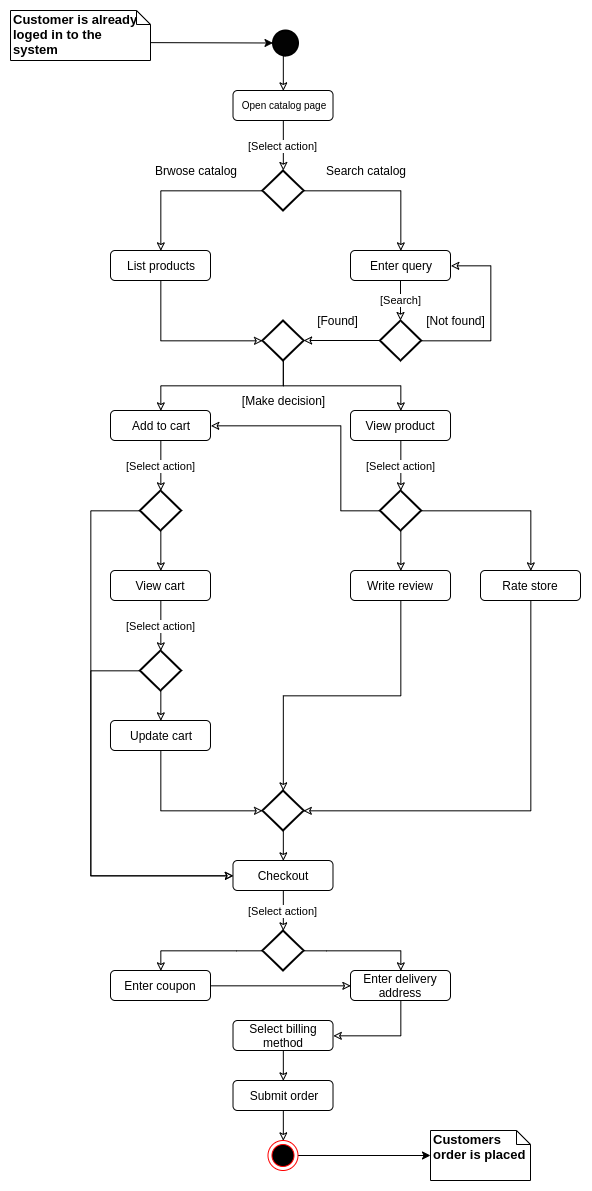

The diagram above was exported from draw.io. Its source (the exported page's mxGraphModel, read from the mxfile embedded in the PNG):
<mxGraphModel dx="888" dy="433" grid="1" gridSize="10" guides="1" tooltips="1" connect="1" arrows="1" fold="1" page="1" pageScale="1" pageWidth="850" pageHeight="1100" math="0" shadow="0">
  <root>
    <mxCell id="0" />
    <mxCell id="1" parent="0" />
    <mxCell id="Weh84QEgS94xCxWqe5aB-1" style="edgeStyle=none;rounded=0;orthogonalLoop=1;jettySize=auto;html=1;exitX=1;exitY=0.5;exitDx=0;exitDy=0;entryX=0;entryY=0.5;entryDx=0;entryDy=0;entryPerimeter=0;fontSize=9;" edge="1" parent="1" source="Weh84QEgS94xCxWqe5aB-2" target="Weh84QEgS94xCxWqe5aB-18">
      <mxGeometry relative="1" as="geometry" />
    </mxCell>
    <mxCell id="Weh84QEgS94xCxWqe5aB-2" value="" style="ellipse;html=1;shape=endState;fillColor=#000000;strokeColor=#ff0000;" vertex="1" parent="1">
      <mxGeometry x="397.49" y="1130" width="30" height="30" as="geometry" />
    </mxCell>
    <mxCell id="Weh84QEgS94xCxWqe5aB-3" style="edgeStyle=orthogonalEdgeStyle;rounded=0;orthogonalLoop=1;jettySize=auto;html=1;exitX=0.5;exitY=1;exitDx=0;exitDy=0;exitPerimeter=0;entryX=0.5;entryY=0;entryDx=0;entryDy=0;endArrow=classic;endFill=0;" edge="1" parent="1" source="Weh84QEgS94xCxWqe5aB-4" target="Weh84QEgS94xCxWqe5aB-8">
      <mxGeometry relative="1" as="geometry" />
    </mxCell>
    <mxCell id="Weh84QEgS94xCxWqe5aB-4" value="" style="strokeWidth=2;html=1;shape=mxgraph.flowchart.start_2;whiteSpace=wrap;fillColor=#030303;" vertex="1" parent="1">
      <mxGeometry x="402.5" y="20.000000000000004" width="25" height="25" as="geometry" />
    </mxCell>
    <mxCell id="Weh84QEgS94xCxWqe5aB-21" value="[Select action]" style="edgeStyle=orthogonalEdgeStyle;rounded=0;orthogonalLoop=1;jettySize=auto;html=1;exitX=0.5;exitY=1;exitDx=0;exitDy=0;endArrow=classic;endFill=0;" edge="1" parent="1" source="Weh84QEgS94xCxWqe5aB-8" target="Weh84QEgS94xCxWqe5aB-20">
      <mxGeometry relative="1" as="geometry" />
    </mxCell>
    <mxCell id="Weh84QEgS94xCxWqe5aB-8" value="Open catalog page" style="shape=rect;rounded=1;html=1;whiteSpace=wrap;align=center;fillColor=none;fontSize=10;" vertex="1" parent="1">
      <mxGeometry x="362.51" y="80" width="100" height="30" as="geometry" />
    </mxCell>
    <mxCell id="Weh84QEgS94xCxWqe5aB-16" style="rounded=0;orthogonalLoop=1;jettySize=auto;html=1;exitX=0;exitY=0;exitDx=100;exitDy=32;exitPerimeter=0;entryX=0;entryY=0.5;entryDx=0;entryDy=0;entryPerimeter=0;fontSize=13;" edge="1" parent="1" source="Weh84QEgS94xCxWqe5aB-17" target="Weh84QEgS94xCxWqe5aB-4">
      <mxGeometry relative="1" as="geometry" />
    </mxCell>
    <mxCell id="Weh84QEgS94xCxWqe5aB-17" value="&lt;b&gt;Customer is already loged in to the system&lt;/b&gt;" style="shape=note;whiteSpace=wrap;html=1;size=14;verticalAlign=top;align=left;spacingTop=-6;fontSize=13;" vertex="1" parent="1">
      <mxGeometry x="140" width="140" height="50" as="geometry" />
    </mxCell>
    <mxCell id="Weh84QEgS94xCxWqe5aB-18" value="&lt;b&gt;Customers order is placed&lt;/b&gt;" style="shape=note;whiteSpace=wrap;html=1;size=14;verticalAlign=top;align=left;spacingTop=-6;fontSize=13;" vertex="1" parent="1">
      <mxGeometry x="560" y="1120" width="100" height="50" as="geometry" />
    </mxCell>
    <mxCell id="Weh84QEgS94xCxWqe5aB-22" style="edgeStyle=orthogonalEdgeStyle;rounded=0;orthogonalLoop=1;jettySize=auto;html=1;exitX=0;exitY=0.5;exitDx=0;exitDy=0;exitPerimeter=0;entryX=0.5;entryY=0;entryDx=0;entryDy=0;endArrow=classic;endFill=0;" edge="1" parent="1" source="Weh84QEgS94xCxWqe5aB-20" target="Weh84QEgS94xCxWqe5aB-23">
      <mxGeometry relative="1" as="geometry">
        <mxPoint x="290" y="220" as="targetPoint" />
      </mxGeometry>
    </mxCell>
    <mxCell id="Weh84QEgS94xCxWqe5aB-27" style="edgeStyle=orthogonalEdgeStyle;rounded=0;orthogonalLoop=1;jettySize=auto;html=1;exitX=1;exitY=0.5;exitDx=0;exitDy=0;exitPerimeter=0;entryX=0.5;entryY=0;entryDx=0;entryDy=0;endArrow=classic;endFill=0;" edge="1" parent="1" source="Weh84QEgS94xCxWqe5aB-20" target="Weh84QEgS94xCxWqe5aB-36">
      <mxGeometry relative="1" as="geometry">
        <mxPoint x="531" y="240" as="targetPoint" />
      </mxGeometry>
    </mxCell>
    <mxCell id="Weh84QEgS94xCxWqe5aB-20" value="" style="strokeWidth=2;html=1;shape=mxgraph.flowchart.decision;whiteSpace=wrap;fillColor=none;" vertex="1" parent="1">
      <mxGeometry x="391.87" y="160" width="41.25" height="40" as="geometry" />
    </mxCell>
    <mxCell id="Weh84QEgS94xCxWqe5aB-47" style="edgeStyle=orthogonalEdgeStyle;rounded=0;orthogonalLoop=1;jettySize=auto;html=1;exitX=0.5;exitY=1;exitDx=0;exitDy=0;entryX=0;entryY=0.5;entryDx=0;entryDy=0;entryPerimeter=0;endFill=0;" edge="1" parent="1" source="Weh84QEgS94xCxWqe5aB-23" target="Weh84QEgS94xCxWqe5aB-44">
      <mxGeometry relative="1" as="geometry" />
    </mxCell>
    <mxCell id="Weh84QEgS94xCxWqe5aB-23" value="List products" style="shape=rect;rounded=1;html=1;whiteSpace=wrap;align=center;fillColor=none;" vertex="1" parent="1">
      <mxGeometry x="240" y="240" width="100" height="30" as="geometry" />
    </mxCell>
    <mxCell id="Weh84QEgS94xCxWqe5aB-26" value="Brwose catalog" style="text;html=1;strokeColor=none;fillColor=none;align=center;verticalAlign=middle;whiteSpace=wrap;rounded=0;" vertex="1" parent="1">
      <mxGeometry x="280" y="150" width="90" height="20" as="geometry" />
    </mxCell>
    <mxCell id="Weh84QEgS94xCxWqe5aB-32" value="Search catalog" style="text;html=1;strokeColor=none;fillColor=none;align=center;verticalAlign=middle;whiteSpace=wrap;rounded=0;" vertex="1" parent="1">
      <mxGeometry x="450" y="150" width="90" height="20" as="geometry" />
    </mxCell>
    <mxCell id="Weh84QEgS94xCxWqe5aB-38" value="[Search]" style="edgeStyle=none;rounded=0;orthogonalLoop=1;jettySize=auto;html=1;exitX=0.5;exitY=1;exitDx=0;exitDy=0;endArrow=classic;endFill=0;" edge="1" parent="1" source="Weh84QEgS94xCxWqe5aB-36" target="Weh84QEgS94xCxWqe5aB-37">
      <mxGeometry relative="1" as="geometry" />
    </mxCell>
    <mxCell id="Weh84QEgS94xCxWqe5aB-36" value="Enter query" style="shape=rect;rounded=1;html=1;whiteSpace=wrap;align=center;fillColor=none;" vertex="1" parent="1">
      <mxGeometry x="480" y="240" width="100" height="30" as="geometry" />
    </mxCell>
    <mxCell id="Weh84QEgS94xCxWqe5aB-40" style="edgeStyle=orthogonalEdgeStyle;rounded=0;orthogonalLoop=1;jettySize=auto;html=1;exitX=1;exitY=0.5;exitDx=0;exitDy=0;exitPerimeter=0;entryX=1;entryY=0.5;entryDx=0;entryDy=0;endFill=0;" edge="1" parent="1" source="Weh84QEgS94xCxWqe5aB-37" target="Weh84QEgS94xCxWqe5aB-36">
      <mxGeometry relative="1" as="geometry">
        <Array as="points">
          <mxPoint x="620" y="330" />
          <mxPoint x="620" y="255" />
        </Array>
      </mxGeometry>
    </mxCell>
    <mxCell id="Weh84QEgS94xCxWqe5aB-45" style="rounded=0;orthogonalLoop=1;jettySize=auto;html=1;exitX=0;exitY=0.5;exitDx=0;exitDy=0;exitPerimeter=0;endFill=0;entryX=1;entryY=0.5;entryDx=0;entryDy=0;entryPerimeter=0;" edge="1" parent="1" source="Weh84QEgS94xCxWqe5aB-37" target="Weh84QEgS94xCxWqe5aB-44">
      <mxGeometry relative="1" as="geometry">
        <mxPoint x="440" y="400" as="targetPoint" />
      </mxGeometry>
    </mxCell>
    <mxCell id="Weh84QEgS94xCxWqe5aB-37" value="" style="strokeWidth=2;html=1;shape=mxgraph.flowchart.decision;whiteSpace=wrap;fillColor=none;" vertex="1" parent="1">
      <mxGeometry x="509.38" y="310" width="41.25" height="40" as="geometry" />
    </mxCell>
    <mxCell id="Weh84QEgS94xCxWqe5aB-41" value="[Not found]" style="text;html=1;strokeColor=none;fillColor=none;align=center;verticalAlign=middle;whiteSpace=wrap;rounded=0;" vertex="1" parent="1">
      <mxGeometry x="550.63" y="300" width="69.37" height="20" as="geometry" />
    </mxCell>
    <mxCell id="Weh84QEgS94xCxWqe5aB-48" style="edgeStyle=orthogonalEdgeStyle;rounded=0;orthogonalLoop=1;jettySize=auto;html=1;exitX=0.5;exitY=1;exitDx=0;exitDy=0;exitPerimeter=0;endFill=0;entryX=0.5;entryY=0;entryDx=0;entryDy=0;" edge="1" parent="1" source="Weh84QEgS94xCxWqe5aB-44" target="Weh84QEgS94xCxWqe5aB-49">
      <mxGeometry relative="1" as="geometry">
        <mxPoint x="412" y="420" as="targetPoint" />
      </mxGeometry>
    </mxCell>
    <mxCell id="Weh84QEgS94xCxWqe5aB-52" style="edgeStyle=orthogonalEdgeStyle;rounded=0;orthogonalLoop=1;jettySize=auto;html=1;exitX=0.5;exitY=1;exitDx=0;exitDy=0;exitPerimeter=0;entryX=0.5;entryY=0;entryDx=0;entryDy=0;endFill=0;" edge="1" parent="1" source="Weh84QEgS94xCxWqe5aB-44" target="Weh84QEgS94xCxWqe5aB-50">
      <mxGeometry relative="1" as="geometry" />
    </mxCell>
    <mxCell id="Weh84QEgS94xCxWqe5aB-44" value="" style="strokeWidth=2;html=1;shape=mxgraph.flowchart.decision;whiteSpace=wrap;fillColor=none;" vertex="1" parent="1">
      <mxGeometry x="391.87" y="310" width="41.25" height="40" as="geometry" />
    </mxCell>
    <mxCell id="Weh84QEgS94xCxWqe5aB-46" value="[Found]" style="text;html=1;strokeColor=none;fillColor=none;align=center;verticalAlign=middle;whiteSpace=wrap;rounded=0;" vertex="1" parent="1">
      <mxGeometry x="433.12" y="300" width="69.37" height="20" as="geometry" />
    </mxCell>
    <mxCell id="Weh84QEgS94xCxWqe5aB-61" value="[Select action]" style="edgeStyle=orthogonalEdgeStyle;rounded=0;orthogonalLoop=1;jettySize=auto;html=1;exitX=0.5;exitY=1;exitDx=0;exitDy=0;entryX=0.5;entryY=0;entryDx=0;entryDy=0;entryPerimeter=0;endFill=0;" edge="1" parent="1" source="Weh84QEgS94xCxWqe5aB-49" target="Weh84QEgS94xCxWqe5aB-59">
      <mxGeometry relative="1" as="geometry" />
    </mxCell>
    <mxCell id="Weh84QEgS94xCxWqe5aB-49" value="Add to cart" style="shape=rect;rounded=1;html=1;whiteSpace=wrap;align=center;fillColor=none;" vertex="1" parent="1">
      <mxGeometry x="240" y="400" width="100" height="30" as="geometry" />
    </mxCell>
    <mxCell id="Weh84QEgS94xCxWqe5aB-73" value="[Select action]" style="edgeStyle=orthogonalEdgeStyle;rounded=0;orthogonalLoop=1;jettySize=auto;html=1;exitX=0.5;exitY=1;exitDx=0;exitDy=0;entryX=0.5;entryY=0;entryDx=0;entryDy=0;entryPerimeter=0;endFill=0;" edge="1" parent="1" source="Weh84QEgS94xCxWqe5aB-55" target="Weh84QEgS94xCxWqe5aB-63">
      <mxGeometry relative="1" as="geometry" />
    </mxCell>
    <mxCell id="Weh84QEgS94xCxWqe5aB-55" value="View cart" style="shape=rect;rounded=1;html=1;whiteSpace=wrap;align=center;fillColor=none;" vertex="1" parent="1">
      <mxGeometry x="240" y="560" width="100" height="30" as="geometry" />
    </mxCell>
    <mxCell id="Weh84QEgS94xCxWqe5aB-76" style="edgeStyle=orthogonalEdgeStyle;rounded=0;orthogonalLoop=1;jettySize=auto;html=1;exitX=0.5;exitY=1;exitDx=0;exitDy=0;entryX=0;entryY=0.5;entryDx=0;entryDy=0;entryPerimeter=0;endFill=0;" edge="1" parent="1" source="Weh84QEgS94xCxWqe5aB-57" target="Weh84QEgS94xCxWqe5aB-75">
      <mxGeometry relative="1" as="geometry" />
    </mxCell>
    <mxCell id="Weh84QEgS94xCxWqe5aB-57" value="Update cart" style="shape=rect;rounded=1;html=1;whiteSpace=wrap;align=center;fillColor=none;" vertex="1" parent="1">
      <mxGeometry x="239.99" y="710" width="100" height="30" as="geometry" />
    </mxCell>
    <mxCell id="Weh84QEgS94xCxWqe5aB-50" value="View product" style="shape=rect;rounded=1;html=1;whiteSpace=wrap;align=center;fillColor=none;" vertex="1" parent="1">
      <mxGeometry x="480.01" y="400" width="100" height="30" as="geometry" />
    </mxCell>
    <mxCell id="Weh84QEgS94xCxWqe5aB-53" value="[Make decision]" style="text;html=1;strokeColor=none;fillColor=none;align=center;verticalAlign=middle;whiteSpace=wrap;rounded=0;" vertex="1" parent="1">
      <mxGeometry x="366.26" y="380" width="92.5" height="20" as="geometry" />
    </mxCell>
    <mxCell id="Weh84QEgS94xCxWqe5aB-62" style="edgeStyle=orthogonalEdgeStyle;rounded=0;orthogonalLoop=1;jettySize=auto;html=1;exitX=0.5;exitY=1;exitDx=0;exitDy=0;exitPerimeter=0;entryX=0.5;entryY=0;entryDx=0;entryDy=0;endFill=0;" edge="1" parent="1" source="Weh84QEgS94xCxWqe5aB-59" target="Weh84QEgS94xCxWqe5aB-55">
      <mxGeometry relative="1" as="geometry" />
    </mxCell>
    <mxCell id="Weh84QEgS94xCxWqe5aB-101" style="edgeStyle=orthogonalEdgeStyle;rounded=0;orthogonalLoop=1;jettySize=auto;html=1;exitX=0;exitY=0.5;exitDx=0;exitDy=0;exitPerimeter=0;entryX=0;entryY=0.5;entryDx=0;entryDy=0;endFill=0;" edge="1" parent="1" source="Weh84QEgS94xCxWqe5aB-59" target="Weh84QEgS94xCxWqe5aB-80">
      <mxGeometry relative="1" as="geometry">
        <Array as="points">
          <mxPoint x="220" y="500" />
          <mxPoint x="220" y="865" />
        </Array>
      </mxGeometry>
    </mxCell>
    <mxCell id="Weh84QEgS94xCxWqe5aB-59" value="" style="strokeWidth=2;html=1;shape=mxgraph.flowchart.decision;whiteSpace=wrap;fillColor=none;" vertex="1" parent="1">
      <mxGeometry x="269.37" y="480" width="41.25" height="40" as="geometry" />
    </mxCell>
    <mxCell id="Weh84QEgS94xCxWqe5aB-74" style="edgeStyle=orthogonalEdgeStyle;rounded=0;orthogonalLoop=1;jettySize=auto;html=1;exitX=0.5;exitY=1;exitDx=0;exitDy=0;exitPerimeter=0;entryX=0.5;entryY=0;entryDx=0;entryDy=0;endFill=0;" edge="1" parent="1" source="Weh84QEgS94xCxWqe5aB-63" target="Weh84QEgS94xCxWqe5aB-57">
      <mxGeometry relative="1" as="geometry" />
    </mxCell>
    <mxCell id="Weh84QEgS94xCxWqe5aB-102" style="edgeStyle=orthogonalEdgeStyle;rounded=0;orthogonalLoop=1;jettySize=auto;html=1;exitX=0;exitY=0.5;exitDx=0;exitDy=0;exitPerimeter=0;entryX=0;entryY=0.5;entryDx=0;entryDy=0;endFill=0;" edge="1" parent="1" source="Weh84QEgS94xCxWqe5aB-63" target="Weh84QEgS94xCxWqe5aB-80">
      <mxGeometry relative="1" as="geometry">
        <Array as="points">
          <mxPoint x="220" y="660" />
          <mxPoint x="220" y="865" />
        </Array>
      </mxGeometry>
    </mxCell>
    <mxCell id="Weh84QEgS94xCxWqe5aB-63" value="" style="strokeWidth=2;html=1;shape=mxgraph.flowchart.decision;whiteSpace=wrap;fillColor=none;" vertex="1" parent="1">
      <mxGeometry x="269.37" y="640" width="41.25" height="40" as="geometry" />
    </mxCell>
    <mxCell id="Weh84QEgS94xCxWqe5aB-64" value="[Select action]" style="edgeStyle=orthogonalEdgeStyle;rounded=0;orthogonalLoop=1;jettySize=auto;html=1;exitX=0.5;exitY=1;exitDx=0;exitDy=0;entryX=0.5;entryY=0;entryDx=0;entryDy=0;entryPerimeter=0;endFill=0;" edge="1" parent="1" target="Weh84QEgS94xCxWqe5aB-65" source="Weh84QEgS94xCxWqe5aB-50">
      <mxGeometry relative="1" as="geometry">
        <mxPoint x="540.63" y="455" as="sourcePoint" />
      </mxGeometry>
    </mxCell>
    <mxCell id="Weh84QEgS94xCxWqe5aB-67" style="edgeStyle=orthogonalEdgeStyle;rounded=0;orthogonalLoop=1;jettySize=auto;html=1;exitX=0;exitY=0.5;exitDx=0;exitDy=0;exitPerimeter=0;entryX=1;entryY=0.5;entryDx=0;entryDy=0;endFill=0;" edge="1" parent="1" source="Weh84QEgS94xCxWqe5aB-65" target="Weh84QEgS94xCxWqe5aB-49">
      <mxGeometry relative="1" as="geometry">
        <Array as="points">
          <mxPoint x="470" y="500" />
          <mxPoint x="470" y="415" />
        </Array>
      </mxGeometry>
    </mxCell>
    <mxCell id="Weh84QEgS94xCxWqe5aB-68" style="edgeStyle=orthogonalEdgeStyle;rounded=0;orthogonalLoop=1;jettySize=auto;html=1;exitX=0.5;exitY=1;exitDx=0;exitDy=0;exitPerimeter=0;endFill=0;entryX=0.5;entryY=0;entryDx=0;entryDy=0;" edge="1" parent="1" source="Weh84QEgS94xCxWqe5aB-65" target="Weh84QEgS94xCxWqe5aB-69">
      <mxGeometry relative="1" as="geometry">
        <mxPoint x="530" y="570" as="targetPoint" />
      </mxGeometry>
    </mxCell>
    <mxCell id="Weh84QEgS94xCxWqe5aB-70" style="edgeStyle=orthogonalEdgeStyle;rounded=0;orthogonalLoop=1;jettySize=auto;html=1;exitX=1;exitY=0.5;exitDx=0;exitDy=0;exitPerimeter=0;endFill=0;entryX=0.5;entryY=0;entryDx=0;entryDy=0;" edge="1" parent="1" source="Weh84QEgS94xCxWqe5aB-65" target="Weh84QEgS94xCxWqe5aB-71">
      <mxGeometry relative="1" as="geometry">
        <mxPoint x="650" y="560" as="targetPoint" />
      </mxGeometry>
    </mxCell>
    <mxCell id="Weh84QEgS94xCxWqe5aB-65" value="" style="strokeWidth=2;html=1;shape=mxgraph.flowchart.decision;whiteSpace=wrap;fillColor=none;" vertex="1" parent="1">
      <mxGeometry x="509.38" y="480" width="41.25" height="40" as="geometry" />
    </mxCell>
    <mxCell id="Weh84QEgS94xCxWqe5aB-77" style="edgeStyle=orthogonalEdgeStyle;rounded=0;orthogonalLoop=1;jettySize=auto;html=1;exitX=0.5;exitY=1;exitDx=0;exitDy=0;entryX=0.5;entryY=0;entryDx=0;entryDy=0;entryPerimeter=0;endFill=0;" edge="1" parent="1" source="Weh84QEgS94xCxWqe5aB-69" target="Weh84QEgS94xCxWqe5aB-75">
      <mxGeometry relative="1" as="geometry" />
    </mxCell>
    <mxCell id="Weh84QEgS94xCxWqe5aB-69" value="Write review" style="shape=rect;rounded=1;html=1;whiteSpace=wrap;align=center;fillColor=none;" vertex="1" parent="1">
      <mxGeometry x="480.01" y="560" width="100" height="30" as="geometry" />
    </mxCell>
    <mxCell id="Weh84QEgS94xCxWqe5aB-78" style="edgeStyle=orthogonalEdgeStyle;rounded=0;orthogonalLoop=1;jettySize=auto;html=1;exitX=0.5;exitY=1;exitDx=0;exitDy=0;entryX=1;entryY=0.5;entryDx=0;entryDy=0;entryPerimeter=0;endFill=0;" edge="1" parent="1" source="Weh84QEgS94xCxWqe5aB-71" target="Weh84QEgS94xCxWqe5aB-75">
      <mxGeometry relative="1" as="geometry" />
    </mxCell>
    <mxCell id="Weh84QEgS94xCxWqe5aB-71" value="Rate store" style="shape=rect;rounded=1;html=1;whiteSpace=wrap;align=center;fillColor=none;" vertex="1" parent="1">
      <mxGeometry x="610" y="560" width="100" height="30" as="geometry" />
    </mxCell>
    <mxCell id="Weh84QEgS94xCxWqe5aB-81" style="edgeStyle=orthogonalEdgeStyle;rounded=0;orthogonalLoop=1;jettySize=auto;html=1;exitX=0.5;exitY=1;exitDx=0;exitDy=0;exitPerimeter=0;entryX=0.5;entryY=0;entryDx=0;entryDy=0;endFill=0;" edge="1" parent="1" source="Weh84QEgS94xCxWqe5aB-75" target="Weh84QEgS94xCxWqe5aB-80">
      <mxGeometry relative="1" as="geometry" />
    </mxCell>
    <mxCell id="Weh84QEgS94xCxWqe5aB-75" value="" style="strokeWidth=2;html=1;shape=mxgraph.flowchart.decision;whiteSpace=wrap;fillColor=none;" vertex="1" parent="1">
      <mxGeometry x="391.88" y="780" width="41.25" height="40" as="geometry" />
    </mxCell>
    <mxCell id="Weh84QEgS94xCxWqe5aB-80" value="Checkout" style="shape=rect;rounded=1;html=1;whiteSpace=wrap;align=center;fillColor=none;" vertex="1" parent="1">
      <mxGeometry x="362.49" y="850" width="100" height="30" as="geometry" />
    </mxCell>
    <mxCell id="Weh84QEgS94xCxWqe5aB-97" style="edgeStyle=orthogonalEdgeStyle;rounded=0;orthogonalLoop=1;jettySize=auto;html=1;exitX=1;exitY=0.5;exitDx=0;exitDy=0;entryX=0;entryY=0.5;entryDx=0;entryDy=0;endFill=0;" edge="1" parent="1" source="Weh84QEgS94xCxWqe5aB-87" target="Weh84QEgS94xCxWqe5aB-90">
      <mxGeometry relative="1" as="geometry" />
    </mxCell>
    <mxCell id="Weh84QEgS94xCxWqe5aB-87" value="Enter coupon" style="shape=rect;rounded=1;html=1;whiteSpace=wrap;align=center;fillColor=none;" vertex="1" parent="1">
      <mxGeometry x="240" y="960" width="100" height="30" as="geometry" />
    </mxCell>
    <mxCell id="Weh84QEgS94xCxWqe5aB-98" style="edgeStyle=orthogonalEdgeStyle;rounded=0;orthogonalLoop=1;jettySize=auto;html=1;exitX=0.5;exitY=1;exitDx=0;exitDy=0;entryX=1;entryY=0.5;entryDx=0;entryDy=0;endFill=0;" edge="1" parent="1" source="Weh84QEgS94xCxWqe5aB-90" target="Weh84QEgS94xCxWqe5aB-92">
      <mxGeometry relative="1" as="geometry" />
    </mxCell>
    <mxCell id="Weh84QEgS94xCxWqe5aB-90" value="Enter delivery address" style="shape=rect;rounded=1;html=1;whiteSpace=wrap;align=center;fillColor=none;" vertex="1" parent="1">
      <mxGeometry x="480" y="960" width="100" height="30" as="geometry" />
    </mxCell>
    <mxCell id="Weh84QEgS94xCxWqe5aB-100" style="edgeStyle=orthogonalEdgeStyle;rounded=0;orthogonalLoop=1;jettySize=auto;html=1;exitX=0.5;exitY=1;exitDx=0;exitDy=0;entryX=0.5;entryY=0;entryDx=0;entryDy=0;endFill=0;" edge="1" parent="1" source="Weh84QEgS94xCxWqe5aB-92" target="Weh84QEgS94xCxWqe5aB-94">
      <mxGeometry relative="1" as="geometry" />
    </mxCell>
    <mxCell id="Weh84QEgS94xCxWqe5aB-92" value="Select billing method" style="shape=rect;rounded=1;html=1;whiteSpace=wrap;align=center;fillColor=none;" vertex="1" parent="1">
      <mxGeometry x="362.51" y="1010" width="100" height="30" as="geometry" />
    </mxCell>
    <mxCell id="Weh84QEgS94xCxWqe5aB-99" style="edgeStyle=orthogonalEdgeStyle;rounded=0;orthogonalLoop=1;jettySize=auto;html=1;exitX=0.5;exitY=1;exitDx=0;exitDy=0;entryX=0.5;entryY=0;entryDx=0;entryDy=0;endFill=0;" edge="1" parent="1" source="Weh84QEgS94xCxWqe5aB-94" target="Weh84QEgS94xCxWqe5aB-2">
      <mxGeometry relative="1" as="geometry" />
    </mxCell>
    <mxCell id="Weh84QEgS94xCxWqe5aB-94" value="Submit order" style="shape=rect;rounded=1;html=1;whiteSpace=wrap;align=center;fillColor=none;" vertex="1" parent="1">
      <mxGeometry x="362.51" y="1070" width="100" height="30" as="geometry" />
    </mxCell>
    <mxCell id="Weh84QEgS94xCxWqe5aB-85" value="[Select action]" style="edgeStyle=orthogonalEdgeStyle;rounded=0;orthogonalLoop=1;jettySize=auto;html=1;exitX=0.5;exitY=1;exitDx=0;exitDy=0;entryX=0.5;entryY=0;entryDx=0;entryDy=0;entryPerimeter=0;endFill=0;" edge="1" parent="1" target="Weh84QEgS94xCxWqe5aB-86" source="Weh84QEgS94xCxWqe5aB-80">
      <mxGeometry relative="1" as="geometry">
        <mxPoint x="412.49" y="900" as="sourcePoint" />
      </mxGeometry>
    </mxCell>
    <mxCell id="Weh84QEgS94xCxWqe5aB-89" style="edgeStyle=orthogonalEdgeStyle;rounded=0;orthogonalLoop=1;jettySize=auto;html=1;exitX=0;exitY=0.5;exitDx=0;exitDy=0;exitPerimeter=0;entryX=0.5;entryY=0;entryDx=0;entryDy=0;endFill=0;" edge="1" parent="1" source="Weh84QEgS94xCxWqe5aB-86" target="Weh84QEgS94xCxWqe5aB-87">
      <mxGeometry relative="1" as="geometry" />
    </mxCell>
    <mxCell id="Weh84QEgS94xCxWqe5aB-96" style="edgeStyle=orthogonalEdgeStyle;rounded=0;orthogonalLoop=1;jettySize=auto;html=1;exitX=1;exitY=0.5;exitDx=0;exitDy=0;exitPerimeter=0;entryX=0.5;entryY=0;entryDx=0;entryDy=0;endFill=0;" edge="1" parent="1" source="Weh84QEgS94xCxWqe5aB-86" target="Weh84QEgS94xCxWqe5aB-90">
      <mxGeometry relative="1" as="geometry" />
    </mxCell>
    <mxCell id="Weh84QEgS94xCxWqe5aB-86" value="" style="strokeWidth=2;html=1;shape=mxgraph.flowchart.decision;whiteSpace=wrap;fillColor=none;" vertex="1" parent="1">
      <mxGeometry x="391.86" y="920" width="41.25" height="40" as="geometry" />
    </mxCell>
  </root>
</mxGraphModel>